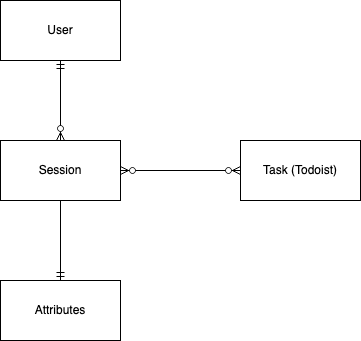

The diagram above was exported from draw.io. Its source (the exported page's mxGraphModel, read from the mxfile embedded in the PNG):
<mxGraphModel dx="831" dy="728" grid="1" gridSize="10" guides="1" tooltips="1" connect="1" arrows="1" fold="1" page="1" pageScale="1" pageWidth="850" pageHeight="1100" math="0" shadow="0">
  <root>
    <mxCell id="0" />
    <mxCell id="1" parent="0" />
    <mxCell id="RqvRwLWPOgHrGAeulHmJ-1" value="Task (Todoist)" style="rounded=0;whiteSpace=wrap;html=1;" vertex="1" parent="1">
      <mxGeometry x="360" y="240" width="120" height="60" as="geometry" />
    </mxCell>
    <mxCell id="RqvRwLWPOgHrGAeulHmJ-14" style="edgeStyle=orthogonalEdgeStyle;rounded=0;orthogonalLoop=1;jettySize=auto;html=1;exitX=0.5;exitY=1;exitDx=0;exitDy=0;startArrow=none;startFill=0;endArrow=ERmandOne;endFill=0;" edge="1" parent="1" source="RqvRwLWPOgHrGAeulHmJ-2" target="RqvRwLWPOgHrGAeulHmJ-13">
      <mxGeometry relative="1" as="geometry" />
    </mxCell>
    <mxCell id="RqvRwLWPOgHrGAeulHmJ-2" value="Session" style="rounded=0;whiteSpace=wrap;html=1;" vertex="1" parent="1">
      <mxGeometry x="120" y="240" width="120" height="60" as="geometry" />
    </mxCell>
    <mxCell id="RqvRwLWPOgHrGAeulHmJ-5" value="" style="endArrow=ERzeroToMany;html=1;entryX=0;entryY=0.5;entryDx=0;entryDy=0;startArrow=ERzeroToMany;startFill=1;endFill=1;" edge="1" parent="1" source="RqvRwLWPOgHrGAeulHmJ-2" target="RqvRwLWPOgHrGAeulHmJ-1">
      <mxGeometry width="50" height="50" relative="1" as="geometry">
        <mxPoint x="300" y="520" as="sourcePoint" />
        <mxPoint x="350" y="470" as="targetPoint" />
      </mxGeometry>
    </mxCell>
    <mxCell id="RqvRwLWPOgHrGAeulHmJ-8" style="edgeStyle=orthogonalEdgeStyle;rounded=0;orthogonalLoop=1;jettySize=auto;html=1;exitX=0.5;exitY=1;exitDx=0;exitDy=0;entryX=0.5;entryY=0;entryDx=0;entryDy=0;endArrow=ERzeroToMany;endFill=1;startArrow=ERmandOne;startFill=0;" edge="1" parent="1" source="RqvRwLWPOgHrGAeulHmJ-7" target="RqvRwLWPOgHrGAeulHmJ-2">
      <mxGeometry relative="1" as="geometry" />
    </mxCell>
    <mxCell id="RqvRwLWPOgHrGAeulHmJ-7" value="User" style="rounded=0;whiteSpace=wrap;html=1;" vertex="1" parent="1">
      <mxGeometry x="120" y="100" width="120" height="60" as="geometry" />
    </mxCell>
    <mxCell id="RqvRwLWPOgHrGAeulHmJ-13" value="Attributes" style="rounded=0;whiteSpace=wrap;html=1;" vertex="1" parent="1">
      <mxGeometry x="120" y="380" width="120" height="60" as="geometry" />
    </mxCell>
  </root>
</mxGraphModel>